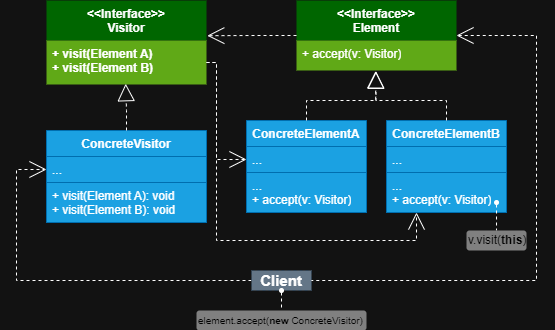

The diagram above was exported from draw.io. Its source (the exported page's mxGraphModel, read from the mxfile embedded in the PNG):
<mxGraphModel dx="1678" dy="564" grid="1" gridSize="10" guides="1" tooltips="1" connect="1" arrows="1" fold="1" page="1" pageScale="1" pageWidth="3300" pageHeight="4681" math="0" shadow="0">
  <root>
    <mxCell id="0" />
    <mxCell id="1" parent="0" />
    <mxCell id="FVFbsdWid-V5Tf2V4B0u-1" value="ConcreteVisitor" style="swimlane;fontStyle=1;align=center;verticalAlign=top;childLayout=stackLayout;horizontal=1;startSize=26;horizontalStack=0;resizeParent=1;resizeParentMax=0;resizeLast=0;collapsible=1;marginBottom=0;whiteSpace=wrap;html=1;fillColor=#1ba1e2;fontColor=#ffffff;strokeColor=#006EAF;" vertex="1" parent="1">
      <mxGeometry x="750" y="330" width="160" height="92" as="geometry" />
    </mxCell>
    <mxCell id="FVFbsdWid-V5Tf2V4B0u-2" value="..." style="text;strokeColor=#006EAF;fillColor=#1ba1e2;align=left;verticalAlign=top;spacingLeft=4;spacingRight=4;overflow=hidden;rotatable=0;points=[[0,0.5],[1,0.5]];portConstraint=eastwest;whiteSpace=wrap;html=1;fontColor=#ffffff;" vertex="1" parent="FVFbsdWid-V5Tf2V4B0u-1">
      <mxGeometry y="26" width="160" height="26" as="geometry" />
    </mxCell>
    <mxCell id="FVFbsdWid-V5Tf2V4B0u-4" value="+ visit(Element A): void&lt;div&gt;+&amp;nbsp;&lt;span style=&quot;background-color: transparent; color: light-dark(rgb(0, 0, 0), rgb(255, 255, 255));&quot;&gt;visit(Element B): void&lt;/span&gt;&lt;/div&gt;" style="text;strokeColor=#006EAF;fillColor=#1ba1e2;align=left;verticalAlign=top;spacingLeft=4;spacingRight=4;overflow=hidden;rotatable=0;points=[[0,0.5],[1,0.5]];portConstraint=eastwest;whiteSpace=wrap;html=1;fontColor=#ffffff;" vertex="1" parent="FVFbsdWid-V5Tf2V4B0u-1">
      <mxGeometry y="52" width="160" height="40" as="geometry" />
    </mxCell>
    <mxCell id="FVFbsdWid-V5Tf2V4B0u-5" value="&lt;div&gt;&amp;lt;&amp;lt;Interface&amp;gt;&amp;gt;&lt;/div&gt;Visitor" style="swimlane;fontStyle=1;align=center;verticalAlign=top;childLayout=stackLayout;horizontal=1;startSize=40;horizontalStack=0;resizeParent=1;resizeParentMax=0;resizeLast=0;collapsible=1;marginBottom=0;whiteSpace=wrap;html=1;fillColor=#006600;fontColor=#ffffff;strokeColor=none;fontFamily=Helvetica;fontSize=12;" vertex="1" parent="1">
      <mxGeometry x="750" y="200" width="160" height="84" as="geometry" />
    </mxCell>
    <mxCell id="FVFbsdWid-V5Tf2V4B0u-6" value="+ visit(Element A)&lt;div&gt;+&amp;nbsp;&lt;span style=&quot;background-color: transparent; color: light-dark(rgb(0, 0, 0), rgb(255, 255, 255));&quot;&gt;visit(Element B)&lt;/span&gt;&lt;/div&gt;" style="text;strokeColor=none;fillColor=#60a917;align=left;verticalAlign=top;spacingLeft=4;spacingRight=4;overflow=hidden;rotatable=0;points=[[0,0.5],[1,0.5]];portConstraint=eastwest;whiteSpace=wrap;html=1;fontColor=#ffffff;fontFamily=Helvetica;fontSize=12;fontStyle=1;" vertex="1" parent="FVFbsdWid-V5Tf2V4B0u-5">
      <mxGeometry y="40" width="160" height="44" as="geometry" />
    </mxCell>
    <mxCell id="FVFbsdWid-V5Tf2V4B0u-11" style="edgeStyle=orthogonalEdgeStyle;rounded=0;orthogonalLoop=1;jettySize=auto;html=1;entryX=0.495;entryY=0.982;entryDx=0;entryDy=0;entryPerimeter=0;dashed=1;strokeColor=#FFFFFF;align=center;verticalAlign=middle;fontFamily=Helvetica;fontSize=11;fontColor=default;labelBackgroundColor=default;endArrow=block;endFill=0;endSize=15;fillColor=#60a917;" edge="1" parent="1" source="FVFbsdWid-V5Tf2V4B0u-1" target="FVFbsdWid-V5Tf2V4B0u-6">
      <mxGeometry relative="1" as="geometry" />
    </mxCell>
    <mxCell id="FVFbsdWid-V5Tf2V4B0u-27" style="edgeStyle=orthogonalEdgeStyle;rounded=0;orthogonalLoop=1;jettySize=auto;html=1;entryX=0;entryY=0.5;entryDx=0;entryDy=0;endArrow=open;endFill=0;endSize=15;dashed=1;" edge="1" parent="1" source="FVFbsdWid-V5Tf2V4B0u-28" target="FVFbsdWid-V5Tf2V4B0u-2">
      <mxGeometry relative="1" as="geometry">
        <Array as="points">
          <mxPoint x="720" y="480" />
          <mxPoint x="720" y="369" />
        </Array>
      </mxGeometry>
    </mxCell>
    <mxCell id="FVFbsdWid-V5Tf2V4B0u-12" value="&lt;div&gt;&amp;lt;&amp;lt;Interface&amp;gt;&amp;gt;&lt;/div&gt;Element" style="swimlane;fontStyle=1;align=center;verticalAlign=top;childLayout=stackLayout;horizontal=1;startSize=40;horizontalStack=0;resizeParent=1;resizeParentMax=0;resizeLast=0;collapsible=1;marginBottom=0;whiteSpace=wrap;html=1;fillColor=#006600;fontColor=#ffffff;strokeColor=none;" vertex="1" parent="1">
      <mxGeometry x="1000" y="200" width="160" height="70" as="geometry" />
    </mxCell>
    <mxCell id="FVFbsdWid-V5Tf2V4B0u-13" value="+ accept(v: Visitor)" style="text;strokeColor=none;fillColor=#60a917;align=left;verticalAlign=top;spacingLeft=4;spacingRight=4;overflow=hidden;rotatable=0;points=[[0,0.5],[1,0.5]];portConstraint=eastwest;whiteSpace=wrap;html=1;fontColor=#ffffff;" vertex="1" parent="FVFbsdWid-V5Tf2V4B0u-12">
      <mxGeometry y="40" width="160" height="30" as="geometry" />
    </mxCell>
    <mxCell id="FVFbsdWid-V5Tf2V4B0u-14" style="edgeStyle=orthogonalEdgeStyle;rounded=0;orthogonalLoop=1;jettySize=auto;html=1;entryX=1.005;entryY=0.419;entryDx=0;entryDy=0;entryPerimeter=0;fillColor=#60a917;strokeColor=#FFFFFF;dashed=1;endArrow=open;endFill=0;endSize=15;" edge="1" parent="1" source="FVFbsdWid-V5Tf2V4B0u-12" target="FVFbsdWid-V5Tf2V4B0u-5">
      <mxGeometry relative="1" as="geometry" />
    </mxCell>
    <mxCell id="FVFbsdWid-V5Tf2V4B0u-15" value="ConcreteElementA" style="swimlane;fontStyle=1;align=center;verticalAlign=top;childLayout=stackLayout;horizontal=1;startSize=26;horizontalStack=0;resizeParent=1;resizeParentMax=0;resizeLast=0;collapsible=1;marginBottom=0;whiteSpace=wrap;html=1;fillColor=#1ba1e2;fontColor=#ffffff;strokeColor=#006EAF;" vertex="1" parent="1">
      <mxGeometry x="950" y="320" width="120" height="92" as="geometry" />
    </mxCell>
    <mxCell id="FVFbsdWid-V5Tf2V4B0u-16" value="..." style="text;strokeColor=#006EAF;fillColor=#1ba1e2;align=left;verticalAlign=top;spacingLeft=4;spacingRight=4;overflow=hidden;rotatable=0;points=[[0,0.5],[1,0.5]];portConstraint=eastwest;whiteSpace=wrap;html=1;fontColor=#ffffff;" vertex="1" parent="FVFbsdWid-V5Tf2V4B0u-15">
      <mxGeometry y="26" width="120" height="26" as="geometry" />
    </mxCell>
    <mxCell id="FVFbsdWid-V5Tf2V4B0u-18" value="&lt;div&gt;...&lt;/div&gt;+ accept(v: Visitor)" style="text;strokeColor=#006EAF;fillColor=#1ba1e2;align=left;verticalAlign=top;spacingLeft=4;spacingRight=4;overflow=hidden;rotatable=0;points=[[0,0.5],[1,0.5]];portConstraint=eastwest;whiteSpace=wrap;html=1;fontColor=#ffffff;" vertex="1" parent="FVFbsdWid-V5Tf2V4B0u-15">
      <mxGeometry y="52" width="120" height="40" as="geometry" />
    </mxCell>
    <mxCell id="FVFbsdWid-V5Tf2V4B0u-19" value="ConcreteElementB" style="swimlane;fontStyle=1;align=center;verticalAlign=top;childLayout=stackLayout;horizontal=1;startSize=26;horizontalStack=0;resizeParent=1;resizeParentMax=0;resizeLast=0;collapsible=1;marginBottom=0;whiteSpace=wrap;html=1;fillColor=#1ba1e2;fontColor=#ffffff;strokeColor=#006EAF;" vertex="1" parent="1">
      <mxGeometry x="1090" y="320" width="120" height="92" as="geometry" />
    </mxCell>
    <mxCell id="FVFbsdWid-V5Tf2V4B0u-20" value="..." style="text;strokeColor=#006EAF;fillColor=#1ba1e2;align=left;verticalAlign=top;spacingLeft=4;spacingRight=4;overflow=hidden;rotatable=0;points=[[0,0.5],[1,0.5]];portConstraint=eastwest;whiteSpace=wrap;html=1;fontColor=#ffffff;" vertex="1" parent="FVFbsdWid-V5Tf2V4B0u-19">
      <mxGeometry y="26" width="120" height="26" as="geometry" />
    </mxCell>
    <mxCell id="FVFbsdWid-V5Tf2V4B0u-22" value="&lt;div&gt;...&lt;/div&gt;+ accept(v: Visitor)" style="text;strokeColor=#006EAF;fillColor=#1ba1e2;align=left;verticalAlign=top;spacingLeft=4;spacingRight=4;overflow=hidden;rotatable=0;points=[[0,0.5],[1,0.5]];portConstraint=eastwest;whiteSpace=wrap;html=1;fontColor=#ffffff;" vertex="1" parent="FVFbsdWid-V5Tf2V4B0u-19">
      <mxGeometry y="52" width="120" height="40" as="geometry" />
    </mxCell>
    <mxCell id="FVFbsdWid-V5Tf2V4B0u-23" style="edgeStyle=orthogonalEdgeStyle;rounded=0;orthogonalLoop=1;jettySize=auto;html=1;entryX=0.497;entryY=1.029;entryDx=0;entryDy=0;entryPerimeter=0;dashed=1;strokeColor=#FFFFFF;align=center;verticalAlign=middle;fontFamily=Helvetica;fontSize=11;fontColor=default;labelBackgroundColor=default;endArrow=block;endFill=0;endSize=15;fillColor=#60a917;" edge="1" parent="1" source="FVFbsdWid-V5Tf2V4B0u-19" target="FVFbsdWid-V5Tf2V4B0u-13">
      <mxGeometry relative="1" as="geometry" />
    </mxCell>
    <mxCell id="FVFbsdWid-V5Tf2V4B0u-24" style="edgeStyle=orthogonalEdgeStyle;rounded=0;orthogonalLoop=1;jettySize=auto;html=1;entryX=0.495;entryY=1.013;entryDx=0;entryDy=0;entryPerimeter=0;dashed=1;strokeColor=#FFFFFF;align=center;verticalAlign=middle;fontFamily=Helvetica;fontSize=11;fontColor=default;labelBackgroundColor=default;endArrow=block;endFill=0;endSize=15;fillColor=#60a917;" edge="1" parent="1" source="FVFbsdWid-V5Tf2V4B0u-15" target="FVFbsdWid-V5Tf2V4B0u-13">
      <mxGeometry relative="1" as="geometry" />
    </mxCell>
    <mxCell id="FVFbsdWid-V5Tf2V4B0u-25" value="" style="endArrow=none;html=1;rounded=0;exitX=0.917;exitY=0.75;exitDx=0;exitDy=0;exitPerimeter=0;startArrow=oval;startFill=1;endFill=0;dashed=1;endSize=8;startSize=4;fillColor=#1ba1e2;strokeColor=#FFFFFF;" edge="1" parent="1" source="FVFbsdWid-V5Tf2V4B0u-22">
      <mxGeometry width="50" height="50" relative="1" as="geometry">
        <mxPoint x="990" y="400" as="sourcePoint" />
        <mxPoint x="1200" y="430" as="targetPoint" />
      </mxGeometry>
    </mxCell>
    <mxCell id="FVFbsdWid-V5Tf2V4B0u-26" value="&lt;div style=&quot;text-align: center;&quot;&gt;&lt;span style=&quot;background-color: transparent; font-weight: normal;&quot;&gt;v.visit(&lt;/span&gt;&lt;span style=&quot;background-color: transparent;&quot;&gt;this&lt;/span&gt;&lt;span style=&quot;background-color: transparent; font-weight: normal;&quot;&gt;)&lt;/span&gt;&lt;/div&gt;" style="rounded=1;whiteSpace=wrap;html=1;fillColor=#808080;strokeColor=none;fontColor=#000000;fontStyle=1;align=left;" vertex="1" parent="1">
      <mxGeometry x="1170" y="430" width="60" height="20" as="geometry" />
    </mxCell>
    <mxCell id="FVFbsdWid-V5Tf2V4B0u-29" value="" style="edgeStyle=orthogonalEdgeStyle;rounded=0;orthogonalLoop=1;jettySize=auto;html=1;entryX=0;entryY=0.5;entryDx=0;entryDy=0;endArrow=open;endFill=0;dashed=1;startArrow=open;startFill=0;startSize=15;" edge="1" parent="1" source="FVFbsdWid-V5Tf2V4B0u-12" target="FVFbsdWid-V5Tf2V4B0u-28">
      <mxGeometry relative="1" as="geometry">
        <mxPoint x="1230" y="235" as="sourcePoint" />
        <mxPoint x="750" y="369" as="targetPoint" />
        <Array as="points">
          <mxPoint x="1240" y="235" />
          <mxPoint x="1240" y="480" />
        </Array>
      </mxGeometry>
    </mxCell>
    <mxCell id="FVFbsdWid-V5Tf2V4B0u-28" value="&lt;div style=&quot;&quot;&gt;&lt;font style=&quot;font-size: 15px;&quot;&gt;Client&lt;/font&gt;&lt;/div&gt;" style="rounded=0;whiteSpace=wrap;html=1;fillColor=#647687;fontStyle=1;align=center;shadow=0;glass=0;fontColor=#ffffff;strokeColor=#314354;dashed=1;" vertex="1" parent="1">
      <mxGeometry x="955" y="470" width="60" height="20" as="geometry" />
    </mxCell>
    <mxCell id="FVFbsdWid-V5Tf2V4B0u-30" value="" style="endArrow=none;html=1;rounded=0;exitX=0.5;exitY=1;exitDx=0;exitDy=0;startArrow=oval;startFill=1;endFill=0;dashed=1;endSize=8;startSize=4;entryX=0.5;entryY=0;entryDx=0;entryDy=0;" edge="1" parent="1" source="FVFbsdWid-V5Tf2V4B0u-28" target="FVFbsdWid-V5Tf2V4B0u-31">
      <mxGeometry width="50" height="50" relative="1" as="geometry">
        <mxPoint x="1285" y="390" as="sourcePoint" />
        <mxPoint x="1045" y="500" as="targetPoint" />
      </mxGeometry>
    </mxCell>
    <mxCell id="FVFbsdWid-V5Tf2V4B0u-31" value="&lt;div style=&quot;text-align: center;&quot;&gt;&lt;font size=&quot;1&quot;&gt;&lt;span style=&quot;font-weight: 400;&quot;&gt;element.accept(&lt;/span&gt;new&lt;span style=&quot;font-weight: 400;&quot;&gt; ConcreteVisitor)&lt;/span&gt;&lt;/font&gt;&lt;/div&gt;" style="rounded=1;whiteSpace=wrap;html=1;fillColor=#808080;strokeColor=none;fontColor=#000000;fontStyle=1;align=left;verticalAlign=middle;fontFamily=Helvetica;fontSize=12;" vertex="1" parent="1">
      <mxGeometry x="900" y="510" width="170" height="20" as="geometry" />
    </mxCell>
    <mxCell id="FVFbsdWid-V5Tf2V4B0u-32" style="edgeStyle=orthogonalEdgeStyle;rounded=0;orthogonalLoop=1;jettySize=auto;html=1;entryX=0;entryY=0.5;entryDx=0;entryDy=0;dashed=1;strokeColor=default;align=center;verticalAlign=middle;fontFamily=Helvetica;fontSize=11;fontColor=default;labelBackgroundColor=default;endArrow=open;endFill=0;endSize=15;" edge="1" parent="1" source="FVFbsdWid-V5Tf2V4B0u-6" target="FVFbsdWid-V5Tf2V4B0u-16">
      <mxGeometry relative="1" as="geometry">
        <Array as="points">
          <mxPoint x="920" y="262" />
          <mxPoint x="920" y="359" />
        </Array>
      </mxGeometry>
    </mxCell>
    <mxCell id="FVFbsdWid-V5Tf2V4B0u-33" style="edgeStyle=orthogonalEdgeStyle;rounded=0;orthogonalLoop=1;jettySize=auto;html=1;entryX=0.25;entryY=1;entryDx=0;entryDy=0;dashed=1;endArrow=open;endFill=0;endSize=15;" edge="1" parent="1" source="FVFbsdWid-V5Tf2V4B0u-6" target="FVFbsdWid-V5Tf2V4B0u-19">
      <mxGeometry relative="1" as="geometry">
        <Array as="points">
          <mxPoint x="920" y="262" />
          <mxPoint x="920" y="440" />
          <mxPoint x="1120" y="440" />
        </Array>
      </mxGeometry>
    </mxCell>
  </root>
</mxGraphModel>